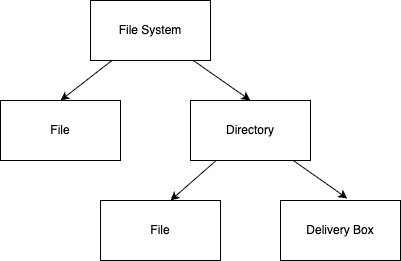

The diagram above was exported from draw.io. Its source (the exported page's mxGraphModel, read from the mxfile embedded in the PNG):
<mxGraphModel dx="643" dy="692" grid="1" gridSize="10" guides="1" tooltips="1" connect="1" arrows="1" fold="1" page="1" pageScale="1" pageWidth="850" pageHeight="1100" math="0" shadow="0">
  <root>
    <mxCell id="0" />
    <mxCell id="1" parent="0" />
    <mxCell id="7" style="edgeStyle=none;html=1;entryX=0.5;entryY=0;entryDx=0;entryDy=0;" parent="1" source="2" target="6" edge="1">
      <mxGeometry relative="1" as="geometry" />
    </mxCell>
    <mxCell id="8" style="edgeStyle=none;html=1;entryX=0.5;entryY=0;entryDx=0;entryDy=0;" parent="1" source="2" target="3" edge="1">
      <mxGeometry relative="1" as="geometry" />
    </mxCell>
    <mxCell id="2" value="File System" style="rounded=0;whiteSpace=wrap;html=1;" parent="1" vertex="1">
      <mxGeometry x="280" y="40" width="120" height="60" as="geometry" />
    </mxCell>
    <mxCell id="3" value="Directory" style="rounded=0;whiteSpace=wrap;html=1;" parent="1" vertex="1">
      <mxGeometry x="380" y="140" width="120" height="60" as="geometry" />
    </mxCell>
    <mxCell id="4" value="Delivery Box" style="rounded=0;whiteSpace=wrap;html=1;" parent="1" vertex="1">
      <mxGeometry x="470" y="240" width="120" height="60" as="geometry" />
    </mxCell>
    <mxCell id="5" value="File" style="rounded=0;whiteSpace=wrap;html=1;" parent="1" vertex="1">
      <mxGeometry x="290" y="240" width="120" height="60" as="geometry" />
    </mxCell>
    <mxCell id="6" value="File" style="rounded=0;whiteSpace=wrap;html=1;" parent="1" vertex="1">
      <mxGeometry x="190" y="140" width="120" height="60" as="geometry" />
    </mxCell>
    <mxCell id="9" style="edgeStyle=none;html=1;entryX=0.583;entryY=0;entryDx=0;entryDy=0;entryPerimeter=0;" parent="1" source="3" target="5" edge="1">
      <mxGeometry relative="1" as="geometry" />
    </mxCell>
    <mxCell id="10" style="edgeStyle=none;html=1;entryX=0.558;entryY=-0.033;entryDx=0;entryDy=0;entryPerimeter=0;" parent="1" source="3" target="4" edge="1">
      <mxGeometry relative="1" as="geometry" />
    </mxCell>
  </root>
</mxGraphModel>